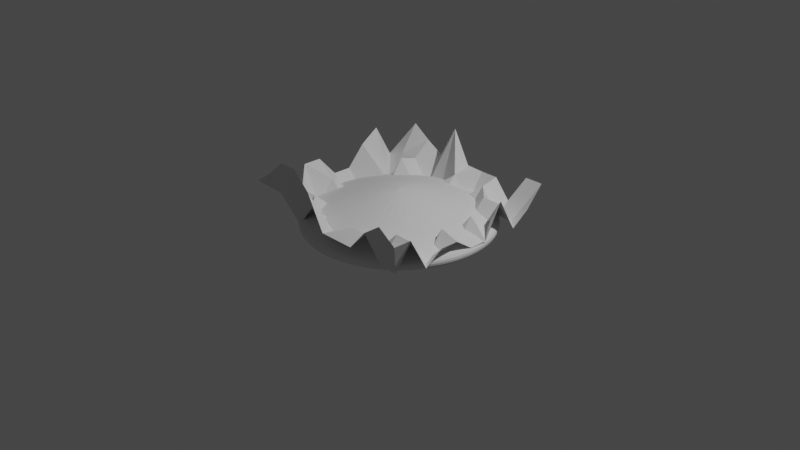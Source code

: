 # Source: ufo-scene.blend  (saved by Blender 2.93.21; exported with 4.5.12 LTS)
import bpy
from mathutils import Matrix  # noqa: F401  (used for matrix-valued properties, if any)

bpy.ops.wm.read_factory_settings(use_empty=True)
scene = bpy.context.scene
scene.name = 'Scene'

# ---- collections
col_collection = bpy.data.collections.new('Collection'); scene.collection.children.link(col_collection)

# ---- world
world_world = bpy.data.worlds.new('World'); scene.world = world_world
world_world.use_nodes = True; world_world.node_tree.nodes.clear()
_N = world_world.node_tree.nodes; _L = world_world.node_tree.links
n0 = _N.new('ShaderNodeOutputWorld'); n0.name = 'World Output'; n0.location = (300, 300)
n1 = _N.new('ShaderNodeBackground'); n1.name = 'Background'; n1.location = (10, 300)
n1.inputs[0].default_value = (0.05088, 0.05088, 0.05088, 1.0)
_L.new(n1.outputs[0], n0.inputs[0])
n0.is_active_output = True
world_world.color = (0.05088, 0.05088, 0.05088)
world_world.use_sun_shadow = False
world_world.sun_shadow_jitter_overblur = 0.0

# ---- cameras
cam_camera = bpy.data.cameras.new('Camera')
cam_camera.clip_end = 100.0
cam_camera.ortho_scale = 7.314

# ---- lights
light_light = bpy.data.lights.new('Light', 'POINT')
light_light.transmission_factor = 0.0
light_light.energy = 1000.0
light_light.shadow_soft_size = 0.1
light_light.shadow_maximum_resolution = 0.006
light_light.use_absolute_resolution = True

# ---- meshes
me_plane = bpy.data.meshes.new('Plane')
me_plane.from_pydata([(-1.0, -1.0, 0.4065), (1.0, -1.0, 0.4065), (-1.0, 1.0, 0.1838), (1.0, 1.0, 0.4065), (-0.8, -1.0, 0.5413), (-0.6, -1.0, 0.7198), (-0.4, -1.0, 0.7198), (-0.2, -1.0, 0.5413), (0.0, -1.0, 0.1838), (0.2, -1.0, 0.1838), (0.4, -1.0, 0.1838), (0.6, -1.0, 0.4065), (0.8, -1.0, 0.5413), (0.8, 1.0, 0.4065), (0.6, 1.0, 0.04899), (0.4, 1.0, 0.2839), (0.2, 1.0, 0.2839), (0.0, 1.0, 0.2909), (-0.2, 1.0, 0.6484), (-0.4, 1.0, 0.2909), (-0.6, 1.0, 0.4065), (-0.8, 1.0, 0.5413), (-1.0, 0.8, 0.1838), (-1.0, 0.6, 0.5413), (-1.0, 0.4, 0.4065), (-1.0, 0.2, 0.1838), (-1.0, 0.0, 0.1838), (-1.0, -0.2, 0.4065), (-1.0, -0.4, 0.4065), (-1.0, -0.6, 0.04899), (-1.0, -0.8, 0.4065), (1.0, -0.8, 0.4065), (1.0, -0.6, 0.04899), (1.0, -0.4, 0.1838), (1.0, -0.2, 0.1838), (1.0, 0.0, 0.04899), (1.0, 0.2, 0.04899), (1.0, 0.4, 0.4065), (1.0, 0.6, 0.04899), (1.0, 0.8, 0.1838), (-0.8, -0.8, 0.2384), (-0.8, -0.6, 0.2469), (-0.8, -0.4, -0.01279), (-0.8, -0.2, 0.2469), (-0.8, 0.0, -0.01279), (-0.8, 0.2, -0.01279), (-0.8, 0.4, 0.2469), (-0.8, 0.6, -0.01279), (-0.8, 0.8, 0.2469), (-0.6, -0.8, -0.01279), (-0.6, -0.6, 0.2512), (-0.6, -0.4, 0.0542), (-0.6, -0.2, 0.0542), (-0.6, 0.0, 0.0542), (-0.6, 0.2, 0.0542), (-0.6, 0.4, 0.0542), (-0.6, 0.6, 0.3054), (-0.6, 0.8, 0.2469), (-0.4, -0.8, 0.2469), (-0.4, -0.6, 0.0542), (-0.4, -0.4, 0.0542), (-0.4, -0.2, -0.1335), (-0.4, 0.0, -0.1335), (-0.4, 0.2, -0.1335), (-0.4, 0.4, 0.0), (-0.4, 0.6, 0.0542), (-0.4, 0.8, -0.01279), (-0.2, -0.8, 0.04141), (-0.2, -0.6, 0.0542), (-0.2, -0.4, -0.1317), (-0.2, -0.2, -0.1317), (-0.2, 0.0, -0.1317), (-0.2, 0.2, -0.1317), (-0.2, 0.4, -0.1317), (-0.2, 0.6, 0.0542), (-0.2, 0.8, -0.01279), (0.0, -0.8, 0.04141), (0.0, -0.6, 0.0542), (0.0, -0.4, -0.1317), (0.0, -0.2, -0.2686), (0.0, 0.0, -0.2686), (0.0, 0.2, -0.2686), (0.0, 0.4, -0.1317), (0.0, 0.6, 0.0542), (0.0, 0.8, 0.2469), (0.2, -0.8, 0.2469), (0.2, -0.6, 0.0542), (0.2, -0.4, -0.1317), (0.2, -0.2, -0.2686), (0.2, 0.0, -0.2686), (0.2, 0.2, -0.2686), (0.2, 0.4, -0.1317), (0.2, 0.6, 0.0542), (0.2, 0.8, -0.01279), (0.4, -0.8, 0.2469), (0.4, -0.6, 0.0542), (0.4, -0.4, -0.07749), (0.4, -0.2, -0.1317), (0.4, 0.0, -0.1317), (0.4, 0.2, -0.1317), (0.4, 0.4, -0.07749), (0.4, 0.6, 0.0542), (0.4, 0.8, 0.2469), (0.6, -0.8, -0.01279), (0.6, -0.6, 0.2512), (0.6, -0.4, 0.0542), (0.6, -0.2, -0.07933), (0.6, 0.0, -0.07933), (0.6, 0.2, -0.07933), (0.6, 0.4, 0.0542), (0.6, 0.6, 0.2512), (0.6, 0.8, -0.01279), (0.8, -0.8, -0.01279), (0.8, -0.6, 0.2469), (0.8, -0.4, -0.01279), (0.8, -0.2, 0.2469), (0.8, 0.0, -0.01279), (0.8, 0.2, 0.2469), (0.8, 0.4, -0.01279), (0.8, 0.6, 0.2469), (0.8, 0.8, -0.01279)], [], [(120, 39, 3, 13), (22, 48, 21, 2), (48, 57, 20, 21), (57, 66, 19, 20), (66, 75, 18, 19), (75, 84, 17, 18), (84, 93, 16, 17), (93, 102, 15, 16), (102, 111, 14, 15), (111, 120, 13, 14), (11, 12, 112, 103), (103, 112, 113, 104), (104, 113, 114, 105), (105, 114, 115, 106), (106, 115, 116, 107), (107, 116, 117, 108), (108, 117, 118, 109), (109, 118, 119, 110), (110, 119, 120, 111), (10, 11, 103, 94), (94, 103, 104, 95), (95, 104, 105, 96), (96, 105, 106, 97), (97, 106, 107, 98), (98, 107, 108, 99), (99, 108, 109, 100), (100, 109, 110, 101), (101, 110, 111, 102), (9, 10, 94, 85), (85, 94, 95, 86), (86, 95, 96, 87), (87, 96, 97, 88), (88, 97, 98, 89), (89, 98, 99, 90), (90, 99, 100, 91), (91, 100, 101, 92), (92, 101, 102, 93), (8, 9, 85, 76), (76, 85, 86, 77), (77, 86, 87, 78), (78, 87, 88, 79), (79, 88, 89, 80), (80, 89, 90, 81), (81, 90, 91, 82), (82, 91, 92, 83), (83, 92, 93, 84), (7, 8, 76, 67), (67, 76, 77, 68), (68, 77, 78, 69), (69, 78, 79, 70), (70, 79, 80, 71), (71, 80, 81, 72), (72, 81, 82, 73), (73, 82, 83, 74), (74, 83, 84, 75), (6, 7, 67, 58), (58, 67, 68, 59), (59, 68, 69, 60), (60, 69, 70, 61), (61, 70, 71, 62), (62, 71, 72, 63), (63, 72, 73, 64), (64, 73, 74, 65), (65, 74, 75, 66), (5, 6, 58, 49), (49, 58, 59, 50), (50, 59, 60, 51), (51, 60, 61, 52), (52, 61, 62, 53), (53, 62, 63, 54), (54, 63, 64, 55), (55, 64, 65, 56), (56, 65, 66, 57), (4, 5, 49, 40), (40, 49, 50, 41), (41, 50, 51, 42), (42, 51, 52, 43), (43, 52, 53, 44), (44, 53, 54, 45), (45, 54, 55, 46), (46, 55, 56, 47), (47, 56, 57, 48), (0, 4, 40, 30), (30, 40, 41, 29), (29, 41, 42, 28), (28, 42, 43, 27), (27, 43, 44, 26), (26, 44, 45, 25), (25, 45, 46, 24), (24, 46, 47, 23), (23, 47, 48, 22), (12, 1, 31, 112), (112, 31, 32, 113), (113, 32, 33, 114), (114, 33, 34, 115), (115, 34, 35, 116), (116, 35, 36, 117), (117, 36, 37, 118), (118, 37, 38, 119), (119, 38, 39, 120)])
_uv = me_plane.uv_layers.new(name='UVMap')
_uv.uv.foreach_set('vector', [0.9, 0.9, 1.0, 0.9, 1.0, 1.0, 0.9, 1.0, 0.0, 0.9, 0.1, 0.9, 0.1, 1.0, 0.0, 1.0, 0.1, 0.9, 0.2, 0.9, 0.2, 1.0, 0.1, 1.0, 0.2, 0.9, 0.3, 0.9, 0.3, 1.0, 0.2, 1.0, 0.3, 0.9, 0.4, 0.9, 0.4, 1.0, 0.3, 1.0, 0.4, 0.9, 0.5, 0.9, 0.5, 1.0, 0.4, 1.0, 0.5, 0.9, 0.6, 0.9, 0.6, 1.0, 0.5, 1.0, 0.6, 0.9, 0.7, 0.9, 0.7, 1.0, 0.6, 1.0, 0.7, 0.9, 0.8, 0.9, 0.8, 1.0, 0.7, 1.0, 0.8, 0.9, 0.9, 0.9, 0.9, 1.0, 0.8, 1.0, 0.8, 0.0, 0.9, 0.0, 0.9, 0.1, 0.8, 0.1, 0.8, 0.1, 0.9, 0.1, 0.9, 0.2, 0.8, 0.2, 0.8, 0.2, 0.9, 0.2, 0.9, 0.3, 0.8, 0.3, 0.8, 0.3, 0.9, 0.3, 0.9, 0.4, 0.8, 0.4, 0.8, 0.4, 0.9, 0.4, 0.9, 0.5, 0.8, 0.5, 0.8, 0.5, 0.9, 0.5, 0.9, 0.6, 0.8, 0.6, 0.8, 0.6, 0.9, 0.6, 0.9, 0.7, 0.8, 0.7, 0.8, 0.7, 0.9, 0.7, 0.9, 0.8, 0.8, 0.8, 0.8, 0.8, 0.9, 0.8, 0.9, 0.9, 0.8, 0.9, 0.7, 0.0, 0.8, 0.0, 0.8, 0.1, 0.7, 0.1, 0.7, 0.1, 0.8, 0.1, 0.8, 0.2, 0.7, 0.2, 0.7, 0.2, 0.8, 0.2, 0.8, 0.3, 0.7, 0.3, 0.7, 0.3, 0.8, 0.3, 0.8, 0.4, 0.7, 0.4, 0.7, 0.4, 0.8, 0.4, 0.8, 0.5, 0.7, 0.5, 0.7, 0.5, 0.8, 0.5, 0.8, 0.6, 0.7, 0.6, 0.7, 0.6, 0.8, 0.6, 0.8, 0.7, 0.7, 0.7, 0.7, 0.7, 0.8, 0.7, 0.8, 0.8, 0.7, 0.8, 0.7, 0.8, 0.8, 0.8, 0.8, 0.9, 0.7, 0.9, 0.6, 0.0, 0.7, 0.0, 0.7, 0.1, 0.6, 0.1, 0.6, 0.1, 0.7, 0.1, 0.7, 0.2, 0.6, 0.2, 0.6, 0.2, 0.7, 0.2, 0.7, 0.3, 0.6, 0.3, 0.6, 0.3, 0.7, 0.3, 0.7, 0.4, 0.6, 0.4, 0.6, 0.4, 0.7, 0.4, 0.7, 0.5, 0.6, 0.5, 0.6, 0.5, 0.7, 0.5, 0.7, 0.6, 0.6, 0.6, 0.6, 0.6, 0.7, 0.6, 0.7, 0.7, 0.6, 0.7, 0.6, 0.7, 0.7, 0.7, 0.7, 0.8, 0.6, 0.8, 0.6, 0.8, 0.7, 0.8, 0.7, 0.9, 0.6, 0.9, 0.5, 0.0, 0.6, 0.0, 0.6, 0.1, 0.5, 0.1, 0.5, 0.1, 0.6, 0.1, 0.6, 0.2, 0.5, 0.2, 0.5, 0.2, 0.6, 0.2, 0.6, 0.3, 0.5, 0.3, 0.5, 0.3, 0.6, 0.3, 0.6, 0.4, 0.5, 0.4, 0.5, 0.4, 0.6, 0.4, 0.6, 0.5, 0.5, 0.5, 0.5, 0.5, 0.6, 0.5, 0.6, 0.6, 0.5, 0.6, 0.5, 0.6, 0.6, 0.6, 0.6, 0.7, 0.5, 0.7, 0.5, 0.7, 0.6, 0.7, 0.6, 0.8, 0.5, 0.8, 0.5, 0.8, 0.6, 0.8, 0.6, 0.9, 0.5, 0.9, 0.4, 0.0, 0.5, 0.0, 0.5, 0.1, 0.4, 0.1, 0.4, 0.1, 0.5, 0.1, 0.5, 0.2, 0.4, 0.2, 0.4, 0.2, 0.5, 0.2, 0.5, 0.3, 0.4, 0.3, 0.4, 0.3, 0.5, 0.3, 0.5, 0.4, 0.4, 0.4, 0.4, 0.4, 0.5, 0.4, 0.5, 0.5, 0.4, 0.5, 0.4, 0.5, 0.5, 0.5, 0.5, 0.6, 0.4, 0.6, 0.4, 0.6, 0.5, 0.6, 0.5, 0.7, 0.4, 0.7, 0.4, 0.7, 0.5, 0.7, 0.5, 0.8, 0.4, 0.8, 0.4, 0.8, 0.5, 0.8, 0.5, 0.9, 0.4, 0.9, 0.3, 0.0, 0.4, 0.0, 0.4, 0.1, 0.3, 0.1, 0.3, 0.1, 0.4, 0.1, 0.4, 0.2, 0.3, 0.2, 0.3, 0.2, 0.4, 0.2, 0.4, 0.3, 0.3, 0.3, 0.3, 0.3, 0.4, 0.3, 0.4, 0.4, 0.3, 0.4, 0.3, 0.4, 0.4, 0.4, 0.4, 0.5, 0.3, 0.5, 0.3, 0.5, 0.4, 0.5, 0.4, 0.6, 0.3, 0.6, 0.3, 0.6, 0.4, 0.6, 0.4, 0.7, 0.3, 0.7, 0.3, 0.7, 0.4, 0.7, 0.4, 0.8, 0.3, 0.8, 0.3, 0.8, 0.4, 0.8, 0.4, 0.9, 0.3, 0.9, 0.2, 0.0, 0.3, 0.0, 0.3, 0.1, 0.2, 0.1, 0.2, 0.1, 0.3, 0.1, 0.3, 0.2, 0.2, 0.2, 0.2, 0.2, 0.3, 0.2, 0.3, 0.3, 0.2, 0.3, 0.2, 0.3, 0.3, 0.3, 0.3, 0.4, 0.2, 0.4, 0.2, 0.4, 0.3, 0.4, 0.3, 0.5, 0.2, 0.5, 0.2, 0.5, 0.3, 0.5, 0.3, 0.6, 0.2, 0.6, 0.2, 0.6, 0.3, 0.6, 0.3, 0.7, 0.2, 0.7, 0.2, 0.7, 0.3, 0.7, 0.3, 0.8, 0.2, 0.8, 0.2, 0.8, 0.3, 0.8, 0.3, 0.9, 0.2, 0.9, 0.1, 0.0, 0.2, 0.0, 0.2, 0.1, 0.1, 0.1, 0.1, 0.1, 0.2, 0.1, 0.2, 0.2, 0.1, 0.2, 0.1, 0.2, 0.2, 0.2, 0.2, 0.3, 0.1, 0.3, 0.1, 0.3, 0.2, 0.3, 0.2, 0.4, 0.1, 0.4, 0.1, 0.4, 0.2, 0.4, 0.2, 0.5, 0.1, 0.5, 0.1, 0.5, 0.2, 0.5, 0.2, 0.6, 0.1, 0.6, 0.1, 0.6, 0.2, 0.6, 0.2, 0.7, 0.1, 0.7, 0.1, 0.7, 0.2, 0.7, 0.2, 0.8, 0.1, 0.8, 0.1, 0.8, 0.2, 0.8, 0.2, 0.9, 0.1, 0.9, 0.0, 0.0, 0.1, 0.0, 0.1, 0.1, 0.0, 0.1, 0.0, 0.1, 0.1, 0.1, 0.1, 0.2, 0.0, 0.2, 0.0, 0.2, 0.1, 0.2, 0.1, 0.3, 0.0, 0.3, 0.0, 0.3, 0.1, 0.3, 0.1, 0.4, 0.0, 0.4, 0.0, 0.4, 0.1, 0.4, 0.1, 0.5, 0.0, 0.5, 0.0, 0.5, 0.1, 0.5, 0.1, 0.6, 0.0, 0.6, 0.0, 0.6, 0.1, 0.6, 0.1, 0.7, 0.0, 0.7, 0.0, 0.7, 0.1, 0.7, 0.1, 0.8, 0.0, 0.8, 0.0, 0.8, 0.1, 0.8, 0.1, 0.9, 0.0, 0.9, 0.9, 0.0, 1.0, 0.0, 1.0, 0.1, 0.9, 0.1, 0.9, 0.1, 1.0, 0.1, 1.0, 0.2, 0.9, 0.2, 0.9, 0.2, 1.0, 0.2, 1.0, 0.3, 0.9, 0.3, 0.9, 0.3, 1.0, 0.3, 1.0, 0.4, 0.9, 0.4, 0.9, 0.4, 1.0, 0.4, 1.0, 0.5, 0.9, 0.5, 0.9, 0.5, 1.0, 0.5, 1.0, 0.6, 0.9, 0.6, 0.9, 0.6, 1.0, 0.6, 1.0, 0.7, 0.9, 0.7, 0.9, 0.7, 1.0, 0.7, 1.0, 0.8, 0.9, 0.8, 0.9, 0.8, 1.0, 0.8, 1.0, 0.9, 0.9, 0.9])
me_plane.use_remesh_fix_poles = True
me_plane.use_remesh_preserve_attributes = False
me_plane.update()
me_cylinder = bpy.data.meshes.new('Cylinder')
me_cylinder.from_pydata([(1.194e-08, 0.1453, -0.3515), (1.209e-08, 0.1345, 0.3417), (0.02834, 0.1425, -0.3515), (0.02623, 0.1319, 0.3417), (0.05559, 0.1342, -0.3515), (0.05145, 0.1242, 0.3417), (0.0807, 0.1208, -0.3515), (0.0747, 0.1118, 0.3417), (0.1027, 0.1027, -0.3515), (0.09507, 0.09507, 0.3417), (0.1208, 0.0807, -0.3515), (0.1118, 0.0747, 0.3417), (0.1342, 0.05559, -0.3515), (0.1242, 0.05145, 0.3417), (0.1425, 0.02834, -0.3515), (0.1319, 0.02623, 0.3417), (0.1453, -2.227e-08, -0.3515), (0.1345, -2.2e-08, 0.3417), (0.1425, -0.02834, -0.3515), (0.1319, -0.02623, 0.3417), (0.1342, -0.05559, -0.3515), (0.1242, -0.05145, 0.3417), (0.1208, -0.0807, -0.3515), (0.1118, -0.0747, 0.3417), (0.1027, -0.1027, -0.3515), (0.09507, -0.09507, 0.3417), (0.0807, -0.1208, -0.3515), (0.0747, -0.1118, 0.3417), (0.05559, -0.1342, -0.3515), (0.05145, -0.1242, 0.3417), (0.02834, -0.1425, -0.3515), (0.02623, -0.1319, 0.3417), (-7.578e-10, -0.1453, -0.3515), (3.37e-10, -0.1345, 0.3417), (-0.02834, -0.1425, -0.3515), (-0.02623, -0.1319, 0.3417), (-0.05559, -0.1342, -0.3515), (-0.05145, -0.1242, 0.3417), (-0.0807, -0.1208, -0.3515), (-0.0747, -0.1118, 0.3417), (-0.1027, -0.1027, -0.3515), (-0.09507, -0.09507, 0.3417), (-0.1208, -0.0807, -0.3515), (-0.1118, -0.0747, 0.3417), (-0.1342, -0.05559, -0.3515), (-0.1242, -0.05145, 0.3417), (-0.1425, -0.02834, -0.3515), (-0.1319, -0.02623, 0.3417), (-0.1453, -1.419e-08, -0.3515), (-0.1345, -1.452e-08, 0.3417), (-0.1425, 0.02834, -0.3515), (-0.1319, 0.02623, 0.3417), (-0.1342, 0.05559, -0.3515), (-0.1242, 0.05145, 0.3417), (-0.1208, 0.0807, -0.3515), (-0.1118, 0.0747, 0.3417), (-0.1027, 0.1027, -0.3515), (-0.09507, 0.09507, 0.3417), (-0.0807, 0.1208, -0.3515), (-0.0747, 0.1118, 0.3417), (-0.05559, 0.1342, -0.3515), (-0.05145, 0.1242, 0.3417), (-0.02834, 0.1425, -0.3515), (-0.02623, 0.1319, 0.3417), (0.0, 1.0, -0.08843), (0.0, 1.0, 0.08843), (0.1951, 0.9808, 0.08843), (0.1951, 0.9808, -0.08843), (0.3827, 0.9239, 0.08843), (0.3827, 0.9239, -0.08843), (0.5556, 0.8315, 0.08843), (0.5556, 0.8315, -0.08843), (0.7071, 0.7071, 0.08843), (0.7071, 0.7071, -0.08843), (0.8315, 0.5556, 0.08843), (0.8315, 0.5556, -0.08843), (0.9239, 0.3827, 0.08843), (0.9239, 0.3827, -0.08843), (0.9808, 0.1951, 0.08843), (0.9808, 0.1951, -0.08843), (1.0, -4.371e-08, 0.08843), (1.0, -4.371e-08, -0.08843), (0.9808, -0.1951, 0.08843), (0.9808, -0.1951, -0.08843), (0.9239, -0.3827, 0.08843), (0.9239, -0.3827, -0.08843), (0.8315, -0.5556, 0.08843), (0.8315, -0.5556, -0.08843), (0.7071, -0.7071, 0.08843), (0.7071, -0.7071, -0.08843), (0.5556, -0.8315, 0.08843), (0.5556, -0.8315, -0.08843), (0.3827, -0.9239, 0.08843), (0.3827, -0.9239, -0.08843), (0.1951, -0.9808, 0.08843), (0.1951, -0.9808, -0.08843), (-8.742e-08, -1.0, 0.08843), (-8.742e-08, -1.0, -0.08843), (-0.1951, -0.9808, 0.08843), (-0.1951, -0.9808, -0.08843), (-0.3827, -0.9239, 0.08843), (-0.3827, -0.9239, -0.08843), (-0.5556, -0.8315, 0.08843), (-0.5556, -0.8315, -0.08843), (-0.7071, -0.7071, 0.08843), (-0.7071, -0.7071, -0.08843), (-0.8315, -0.5556, 0.08843), (-0.8315, -0.5556, -0.08843), (-0.9239, -0.3827, 0.08843), (-0.9239, -0.3827, -0.08843), (-0.9808, -0.1951, 0.08843), (-0.9808, -0.1951, -0.08843), (-1.0, 1.192e-08, 0.08843), (-1.0, 1.192e-08, -0.08843), (-0.9808, 0.1951, 0.08843), (-0.9808, 0.1951, -0.08843), (-0.9239, 0.3827, 0.08843), (-0.9239, 0.3827, -0.08843), (-0.8315, 0.5556, 0.08843), (-0.8315, 0.5556, -0.08843), (-0.7071, 0.7071, 0.08843), (-0.7071, 0.7071, -0.08843), (-0.5556, 0.8315, 0.08843), (-0.5556, 0.8315, -0.08843), (-0.3827, 0.9239, 0.08843), (-0.3827, 0.9239, -0.08843), (-0.1951, 0.9808, 0.08843), (-0.1951, 0.9808, -0.08843), (-4.563e-10, 1.033, 0.0), (0.2015, 1.013, 0.0), (0.3952, 0.9541, 0.0), (0.5737, 0.8586, 0.0), (0.7302, 0.7302, 0.0), (0.8586, 0.5737, 0.0), (0.9541, 0.3952, 0.0), (1.013, 0.2015, 0.0), (1.033, -4.453e-08, 0.0), (1.013, -0.2015, 0.0), (0.9541, -0.3952, 0.0), (0.8586, -0.5737, 0.0), (0.7302, -0.7302, 0.0), (0.5737, -0.8586, 0.0), (0.3952, -0.9541, 0.0), (0.2015, -1.013, 0.0), (-9.073e-08, -1.033, 0.0), (-0.2015, -1.013, 0.0), (-0.3952, -0.9541, 0.0), (-0.5737, -0.8586, 0.0), (-0.7302, -0.7302, 0.0), (-0.8586, -0.5737, 0.0), (-0.9541, -0.3952, 0.0), (-1.013, -0.2015, 0.0), (-1.033, 1.292e-08, 0.0), (-1.013, 0.2015, 0.0), (-0.9541, 0.3952, 0.0), (-0.8586, 0.5737, 0.0), (-0.7302, 0.7302, 0.0), (-0.5737, 0.8586, 0.0), (-0.3952, 0.9541, 0.0), (-0.2015, 1.013, 0.0)], [], [(65, 1, 3, 66), (66, 3, 5, 68), (68, 5, 7, 70), (70, 7, 9, 72), (72, 9, 11, 74), (74, 11, 13, 76), (76, 13, 15, 78), (78, 15, 17, 80), (80, 17, 19, 82), (82, 19, 21, 84), (84, 21, 23, 86), (86, 23, 25, 88), (88, 25, 27, 90), (90, 27, 29, 92), (92, 29, 31, 94), (94, 31, 33, 96), (96, 33, 35, 98), (98, 35, 37, 100), (100, 37, 39, 102), (102, 39, 41, 104), (104, 41, 43, 106), (106, 43, 45, 108), (108, 45, 47, 110), (110, 47, 49, 112), (112, 49, 51, 114), (114, 51, 53, 116), (116, 53, 55, 118), (118, 55, 57, 120), (120, 57, 59, 122), (122, 59, 61, 124), (3, 1, 63, 61, 59, 57, 55, 53, 51, 49, 47, 45, 43, 41, 39, 37, 35, 33, 31, 29, 27, 25, 23, 21, 19, 17, 15, 13, 11, 9, 7, 5), (124, 61, 63, 126), (126, 63, 1, 65), (0, 2, 4, 6, 8, 10, 12, 14, 16, 18, 20, 22, 24, 26, 28, 30, 32, 34, 36, 38, 40, 42, 44, 46, 48, 50, 52, 54, 56, 58, 60, 62), (62, 127, 64, 0), (159, 126, 65, 128), (60, 125, 127, 62), (158, 124, 126, 159), (58, 123, 125, 60), (157, 122, 124, 158), (56, 121, 123, 58), (156, 120, 122, 157), (54, 119, 121, 56), (155, 118, 120, 156), (52, 117, 119, 54), (154, 116, 118, 155), (50, 115, 117, 52), (153, 114, 116, 154), (48, 113, 115, 50), (152, 112, 114, 153), (46, 111, 113, 48), (151, 110, 112, 152), (44, 109, 111, 46), (150, 108, 110, 151), (42, 107, 109, 44), (149, 106, 108, 150), (40, 105, 107, 42), (148, 104, 106, 149), (38, 103, 105, 40), (147, 102, 104, 148), (36, 101, 103, 38), (146, 100, 102, 147), (34, 99, 101, 36), (145, 98, 100, 146), (32, 97, 99, 34), (144, 96, 98, 145), (30, 95, 97, 32), (143, 94, 96, 144), (28, 93, 95, 30), (142, 92, 94, 143), (26, 91, 93, 28), (141, 90, 92, 142), (24, 89, 91, 26), (140, 88, 90, 141), (22, 87, 89, 24), (139, 86, 88, 140), (20, 85, 87, 22), (138, 84, 86, 139), (18, 83, 85, 20), (137, 82, 84, 138), (16, 81, 83, 18), (136, 80, 82, 137), (14, 79, 81, 16), (135, 78, 80, 136), (12, 77, 79, 14), (134, 76, 78, 135), (10, 75, 77, 12), (133, 74, 76, 134), (8, 73, 75, 10), (132, 72, 74, 133), (6, 71, 73, 8), (131, 70, 72, 132), (4, 69, 71, 6), (130, 68, 70, 131), (2, 67, 69, 4), (129, 66, 68, 130), (0, 64, 67, 2), (128, 65, 66, 129), (64, 128, 129, 67), (67, 129, 130, 69), (69, 130, 131, 71), (71, 131, 132, 73), (73, 132, 133, 75), (75, 133, 134, 77), (77, 134, 135, 79), (79, 135, 136, 81), (81, 136, 137, 83), (83, 137, 138, 85), (85, 138, 139, 87), (87, 139, 140, 89), (89, 140, 141, 91), (91, 141, 142, 93), (93, 142, 143, 95), (95, 143, 144, 97), (97, 144, 145, 99), (99, 145, 146, 101), (101, 146, 147, 103), (103, 147, 148, 105), (105, 148, 149, 107), (107, 149, 150, 109), (109, 150, 151, 111), (111, 151, 152, 113), (113, 152, 153, 115), (115, 153, 154, 117), (117, 154, 155, 119), (119, 155, 156, 121), (121, 156, 157, 123), (123, 157, 158, 125), (125, 158, 159, 127), (127, 159, 128, 64)])
_uv = me_cylinder.uv_layers.new(name='UVMap')
_uv.uv.foreach_set('vector', [1.0, 0.8333, 1.0, 1.0, 0.9688, 1.0, 0.9688, 0.8333, 0.9688, 0.8333, 0.9688, 1.0, 0.9375, 1.0, 0.9375, 0.8333, 0.9375, 0.8333, 0.9375, 1.0, 0.9062, 1.0, 0.9062, 0.8333, 0.9062, 0.8333, 0.9062, 1.0, 0.875, 1.0, 0.875, 0.8333, 0.875, 0.8333, 0.875, 1.0, 0.8438, 1.0, 0.8437, 0.8333, 0.8437, 0.8333, 0.8438, 1.0, 0.8125, 1.0, 0.8125, 0.8333, 0.8125, 0.8333, 0.8125, 1.0, 0.7812, 1.0, 0.7812, 0.8333, 0.7812, 0.8333, 0.7812, 1.0, 0.75, 1.0, 0.75, 0.8333, 0.75, 0.8333, 0.75, 1.0, 0.7188, 1.0, 0.7188, 0.8333, 0.7188, 0.8333, 0.7188, 1.0, 0.6875, 1.0, 0.6875, 0.8333, 0.6875, 0.8333, 0.6875, 1.0, 0.6562, 1.0, 0.6562, 0.8333, 0.6562, 0.8333, 0.6562, 1.0, 0.625, 1.0, 0.625, 0.8333, 0.625, 0.8333, 0.625, 1.0, 0.5938, 1.0, 0.5938, 0.8333, 0.5938, 0.8333, 0.5938, 1.0, 0.5625, 1.0, 0.5625, 0.8333, 0.5625, 0.8333, 0.5625, 1.0, 0.5312, 1.0, 0.5312, 0.8333, 0.5312, 0.8333, 0.5312, 1.0, 0.5, 1.0, 0.5, 0.8333, 0.5, 0.8333, 0.5, 1.0, 0.4688, 1.0, 0.4687, 0.8333, 0.4687, 0.8333, 0.4688, 1.0, 0.4375, 1.0, 0.4375, 0.8333, 0.4375, 0.8333, 0.4375, 1.0, 0.4062, 1.0, 0.4062, 0.8333, 0.4062, 0.8333, 0.4062, 1.0, 0.375, 1.0, 0.375, 0.8333, 0.375, 0.8333, 0.375, 1.0, 0.3438, 1.0, 0.3438, 0.8333, 0.3438, 0.8333, 0.3438, 1.0, 0.3125, 1.0, 0.3125, 0.8333, 0.3125, 0.8333, 0.3125, 1.0, 0.2812, 1.0, 0.2812, 0.8333, 0.2812, 0.8333, 0.2812, 1.0, 0.25, 1.0, 0.25, 0.8333, 0.25, 0.8333, 0.25, 1.0, 0.2188, 1.0, 0.2188, 0.8333, 0.2188, 0.8333, 0.2188, 1.0, 0.1875, 1.0, 0.1875, 0.8333, 0.1875, 0.8333, 0.1875, 1.0, 0.1562, 1.0, 0.1562, 0.8333, 0.1562, 0.8333, 0.1562, 1.0, 0.125, 1.0, 0.125, 0.8333, 0.125, 0.8333, 0.125, 1.0, 0.09375, 1.0, 0.09375, 0.8333, 0.09375, 0.8333, 0.09375, 1.0, 0.0625, 1.0, 0.0625, 0.8333, 0.2968, 0.4854, 0.25, 0.49, 0.2032, 0.4854, 0.1582, 0.4717, 0.1167, 0.4496, 0.08029, 0.4197, 0.05045, 0.3833, 0.02827, 0.3418, 0.01461, 0.2968, 0.01, 0.25, 0.01461, 0.2032, 0.02827, 0.1582, 0.05045, 0.1167, 0.08029, 0.08029, 0.1167, 0.05045, 0.1582, 0.02827, 0.2032, 0.01461, 0.25, 0.01, 0.2968, 0.01461, 0.3418, 0.02827, 0.3833, 0.05045, 0.4197, 0.08029, 0.4496, 0.1167, 0.4717, 0.1582, 0.4854, 0.2032, 0.49, 0.25, 0.4854, 0.2968, 0.4717, 0.3418, 0.4496, 0.3833, 0.4197, 0.4197, 0.3833, 0.4496, 0.3418, 0.4717, 0.0625, 0.8333, 0.0625, 1.0, 0.03125, 1.0, 0.03125, 0.8333, 0.03125, 0.8333, 0.03125, 1.0, 0.0, 1.0, 0.0, 0.8333, 0.75, 0.49, 0.7968, 0.4854, 0.8418, 0.4717, 0.8833, 0.4496, 0.9197, 0.4197, 0.9496, 0.3833, 0.9717, 0.3418, 0.9854, 0.2968, 0.99, 0.25, 0.9854, 0.2032, 0.9717, 0.1582, 0.9496, 0.1167, 0.9197, 0.08029, 0.8833, 0.05045, 0.8418, 0.02827, 0.7968, 0.01461, 0.75, 0.01, 0.7032, 0.01461, 0.6582, 0.02827, 0.6167, 0.05045, 0.5803, 0.08029, 0.5504, 0.1167, 0.5283, 0.1582, 0.5146, 0.2032, 0.51, 0.25, 0.5146, 0.2968, 0.5283, 0.3418, 0.5504, 0.3833, 0.5803, 0.4197, 0.6167, 0.4496, 0.6582, 0.4717, 0.7032, 0.4854, 0.03125, 0.5, 0.03125, 0.6667, 0.0, 0.6667, 0.0, 0.5, 0.03125, 0.75, 0.03125, 0.8333, 0.0, 0.8333, 0.0, 0.75, 0.0625, 0.5, 0.0625, 0.6667, 0.03125, 0.6667, 0.03125, 0.5, 0.0625, 0.75, 0.0625, 0.8333, 0.03125, 0.8333, 0.03125, 0.75, 0.09375, 0.5, 0.09375, 0.6667, 0.0625, 0.6667, 0.0625, 0.5, 0.09375, 0.75, 0.09375, 0.8333, 0.0625, 0.8333, 0.0625, 0.75, 0.125, 0.5, 0.125, 0.6667, 0.09375, 0.6667, 0.09375, 0.5, 0.125, 0.75, 0.125, 0.8333, 0.09375, 0.8333, 0.09375, 0.75, 0.1562, 0.5, 0.1562, 0.6667, 0.125, 0.6667, 0.125, 0.5, 0.1562, 0.75, 0.1562, 0.8333, 0.125, 0.8333, 0.125, 0.75, 0.1875, 0.5, 0.1875, 0.6667, 0.1562, 0.6667, 0.1562, 0.5, 0.1875, 0.75, 0.1875, 0.8333, 0.1562, 0.8333, 0.1562, 0.75, 0.2188, 0.5, 0.2188, 0.6667, 0.1875, 0.6667, 0.1875, 0.5, 0.2188, 0.75, 0.2188, 0.8333, 0.1875, 0.8333, 0.1875, 0.75, 0.25, 0.5, 0.25, 0.6667, 0.2188, 0.6667, 0.2188, 0.5, 0.25, 0.75, 0.25, 0.8333, 0.2188, 0.8333, 0.2188, 0.75, 0.2812, 0.5, 0.2812, 0.6667, 0.25, 0.6667, 0.25, 0.5, 0.2812, 0.75, 0.2812, 0.8333, 0.25, 0.8333, 0.25, 0.75, 0.3125, 0.5, 0.3125, 0.6667, 0.2812, 0.6667, 0.2812, 0.5, 0.3125, 0.75, 0.3125, 0.8333, 0.2812, 0.8333, 0.2812, 0.75, 0.3438, 0.5, 0.3438, 0.6667, 0.3125, 0.6667, 0.3125, 0.5, 0.3438, 0.75, 0.3438, 0.8333, 0.3125, 0.8333, 0.3125, 0.75, 0.375, 0.5, 0.375, 0.6667, 0.3438, 0.6667, 0.3438, 0.5, 0.375, 0.75, 0.375, 0.8333, 0.3438, 0.8333, 0.3438, 0.75, 0.4062, 0.5, 0.4062, 0.6667, 0.375, 0.6667, 0.375, 0.5, 0.4062, 0.75, 0.4062, 0.8333, 0.375, 0.8333, 0.375, 0.75, 0.4375, 0.5, 0.4375, 0.6667, 0.4062, 0.6667, 0.4062, 0.5, 0.4375, 0.75, 0.4375, 0.8333, 0.4062, 0.8333, 0.4062, 0.75, 0.4688, 0.5, 0.4688, 0.6667, 0.4375, 0.6667, 0.4375, 0.5, 0.4688, 0.75, 0.4687, 0.8333, 0.4375, 0.8333, 0.4375, 0.75, 0.5, 0.5, 0.5, 0.6667, 0.4688, 0.6667, 0.4688, 0.5, 0.5, 0.75, 0.5, 0.8333, 0.4687, 0.8333, 0.4688, 0.75, 0.5312, 0.5, 0.5312, 0.6667, 0.5, 0.6667, 0.5, 0.5, 0.5312, 0.75, 0.5312, 0.8333, 0.5, 0.8333, 0.5, 0.75, 0.5625, 0.5, 0.5625, 0.6667, 0.5312, 0.6667, 0.5312, 0.5, 0.5625, 0.75, 0.5625, 0.8333, 0.5312, 0.8333, 0.5312, 0.75, 0.5938, 0.5, 0.5938, 0.6667, 0.5625, 0.6667, 0.5625, 0.5, 0.5938, 0.75, 0.5938, 0.8333, 0.5625, 0.8333, 0.5625, 0.75, 0.625, 0.5, 0.625, 0.6667, 0.5938, 0.6667, 0.5938, 0.5, 0.625, 0.75, 0.625, 0.8333, 0.5938, 0.8333, 0.5938, 0.75, 0.6562, 0.5, 0.6562, 0.6667, 0.625, 0.6667, 0.625, 0.5, 0.6562, 0.75, 0.6562, 0.8333, 0.625, 0.8333, 0.625, 0.75, 0.6875, 0.5, 0.6875, 0.6667, 0.6562, 0.6667, 0.6562, 0.5, 0.6875, 0.75, 0.6875, 0.8333, 0.6562, 0.8333, 0.6562, 0.75, 0.7188, 0.5, 0.7188, 0.6667, 0.6875, 0.6667, 0.6875, 0.5, 0.7188, 0.75, 0.7188, 0.8333, 0.6875, 0.8333, 0.6875, 0.75, 0.75, 0.5, 0.75, 0.6667, 0.7188, 0.6667, 0.7188, 0.5, 0.75, 0.75, 0.75, 0.8333, 0.7188, 0.8333, 0.7188, 0.75, 0.7812, 0.5, 0.7812, 0.6667, 0.75, 0.6667, 0.75, 0.5, 0.7812, 0.75, 0.7812, 0.8333, 0.75, 0.8333, 0.75, 0.75, 0.8125, 0.5, 0.8125, 0.6667, 0.7812, 0.6667, 0.7812, 0.5, 0.8125, 0.75, 0.8125, 0.8333, 0.7812, 0.8333, 0.7812, 0.75, 0.8438, 0.5, 0.8438, 0.6667, 0.8125, 0.6667, 0.8125, 0.5, 0.8438, 0.75, 0.8437, 0.8333, 0.8125, 0.8333, 0.8125, 0.75, 0.875, 0.5, 0.875, 0.6667, 0.8438, 0.6667, 0.8438, 0.5, 0.875, 0.75, 0.875, 0.8333, 0.8437, 0.8333, 0.8438, 0.75, 0.9062, 0.5, 0.9062, 0.6667, 0.875, 0.6667, 0.875, 0.5, 0.9062, 0.75, 0.9062, 0.8333, 0.875, 0.8333, 0.875, 0.75, 0.9375, 0.5, 0.9375, 0.6667, 0.9062, 0.6667, 0.9062, 0.5, 0.9375, 0.75, 0.9375, 0.8333, 0.9062, 0.8333, 0.9062, 0.75, 0.9688, 0.5, 0.9688, 0.6667, 0.9375, 0.6667, 0.9375, 0.5, 0.9688, 0.75, 0.9688, 0.8333, 0.9375, 0.8333, 0.9375, 0.75, 1.0, 0.5, 1.0, 0.6667, 0.9688, 0.6667, 0.9688, 0.5, 1.0, 0.75, 1.0, 0.8333, 0.9688, 0.8333, 0.9688, 0.75, 1.0, 0.6667, 1.0, 0.75, 0.9688, 0.75, 0.9688, 0.6667, 0.9688, 0.6667, 0.9688, 0.75, 0.9375, 0.75, 0.9375, 0.6667, 0.9375, 0.6667, 0.9375, 0.75, 0.9062, 0.75, 0.9062, 0.6667, 0.9062, 0.6667, 0.9062, 0.75, 0.875, 0.75, 0.875, 0.6667, 0.875, 0.6667, 0.875, 0.75, 0.8438, 0.75, 0.8438, 0.6667, 0.8438, 0.6667, 0.8438, 0.75, 0.8125, 0.75, 0.8125, 0.6667, 0.8125, 0.6667, 0.8125, 0.75, 0.7812, 0.75, 0.7812, 0.6667, 0.7812, 0.6667, 0.7812, 0.75, 0.75, 0.75, 0.75, 0.6667, 0.75, 0.6667, 0.75, 0.75, 0.7188, 0.75, 0.7188, 0.6667, 0.7188, 0.6667, 0.7188, 0.75, 0.6875, 0.75, 0.6875, 0.6667, 0.6875, 0.6667, 0.6875, 0.75, 0.6562, 0.75, 0.6562, 0.6667, 0.6562, 0.6667, 0.6562, 0.75, 0.625, 0.75, 0.625, 0.6667, 0.625, 0.6667, 0.625, 0.75, 0.5938, 0.75, 0.5938, 0.6667, 0.5938, 0.6667, 0.5938, 0.75, 0.5625, 0.75, 0.5625, 0.6667, 0.5625, 0.6667, 0.5625, 0.75, 0.5312, 0.75, 0.5312, 0.6667, 0.5312, 0.6667, 0.5312, 0.75, 0.5, 0.75, 0.5, 0.6667, 0.5, 0.6667, 0.5, 0.75, 0.4688, 0.75, 0.4688, 0.6667, 0.4688, 0.6667, 0.4688, 0.75, 0.4375, 0.75, 0.4375, 0.6667, 0.4375, 0.6667, 0.4375, 0.75, 0.4062, 0.75, 0.4062, 0.6667, 0.4062, 0.6667, 0.4062, 0.75, 0.375, 0.75, 0.375, 0.6667, 0.375, 0.6667, 0.375, 0.75, 0.3438, 0.75, 0.3438, 0.6667, 0.3438, 0.6667, 0.3438, 0.75, 0.3125, 0.75, 0.3125, 0.6667, 0.3125, 0.6667, 0.3125, 0.75, 0.2812, 0.75, 0.2812, 0.6667, 0.2812, 0.6667, 0.2812, 0.75, 0.25, 0.75, 0.25, 0.6667, 0.25, 0.6667, 0.25, 0.75, 0.2188, 0.75, 0.2188, 0.6667, 0.2188, 0.6667, 0.2188, 0.75, 0.1875, 0.75, 0.1875, 0.6667, 0.1875, 0.6667, 0.1875, 0.75, 0.1562, 0.75, 0.1562, 0.6667, 0.1562, 0.6667, 0.1562, 0.75, 0.125, 0.75, 0.125, 0.6667, 0.125, 0.6667, 0.125, 0.75, 0.09375, 0.75, 0.09375, 0.6667, 0.09375, 0.6667, 0.09375, 0.75, 0.0625, 0.75, 0.0625, 0.6667, 0.0625, 0.6667, 0.0625, 0.75, 0.03125, 0.75, 0.03125, 0.6667, 0.03125, 0.6667, 0.03125, 0.75, 0.0, 0.75, 0.0, 0.6667])
me_cylinder.use_remesh_fix_poles = True
me_cylinder.use_remesh_preserve_attributes = False
me_cylinder.update()

# ---- objects
ob_light = bpy.data.objects.new('Light', light_light)
ob_camera = bpy.data.objects.new('Camera', cam_camera)
ob_plane = bpy.data.objects.new('Plane', me_plane)
ob_cylinder = bpy.data.objects.new('Cylinder', me_cylinder)

# ---- transforms, parenting, visibility, modifiers, constraints
ob_light.location = (4.076, 1.005, 5.904)
ob_light.rotation_euler = (0.6503, 0.05522, 1.866)
ob_light.lock_rotations_4d = False
ob_light.empty_display_type = 'ARROWS'
ob_light.color = (0.0, 0.0, 0.0, 0.0)
ob_light.lineart.crease_threshold = 0.0
ob_camera.location = (7.359, -6.926, 4.958)
ob_camera.rotation_euler = (1.109, 0.0, 0.8149)
ob_camera.lock_rotations_4d = False
ob_camera.empty_display_type = 'ARROWS'
ob_camera.color = (0.0, 0.0, 0.0, 0.0)
ob_camera.display_type = 'WIRE'
ob_camera.lineart.crease_threshold = 0.0
ob_plane.location = (0.0, 0.0, 0.0)
ob_cylinder.location = (0.0, 0.0, 0.0)
_m = ob_cylinder.modifiers.new('Subdivision', 'SUBSURF')
_m.levels = 3

# ---- collection membership
col_collection.objects.link(ob_light)
col_collection.objects.link(ob_camera)
col_collection.objects.link(ob_plane)
col_collection.objects.link(ob_cylinder)

# ---- scene / render settings (as saved in the file)
scene.camera = ob_camera
scene.frame_start = 1; scene.frame_end = 250; scene.frame_set(1)
scene.render.engine = 'BLENDER_EEVEE_NEXT'
scene.cycles.use_denoising = False
scene.cycles.samples = 128
scene.cycles.sampling_pattern = 'TABULATED_SOBOL'
scene.cycles.use_adaptive_sampling = False
scene.cycles.use_light_tree = False
scene.view_settings.view_transform = 'Filmic'
bpy.context.view_layer.update()
